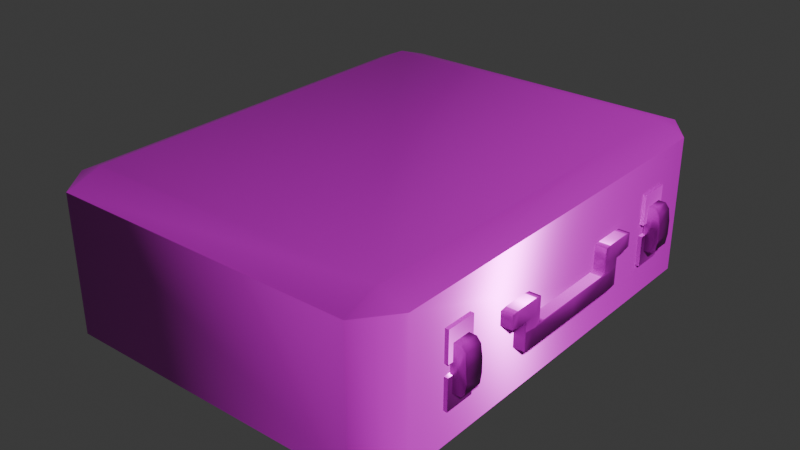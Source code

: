 # Source: first_aid_kit.blend  (saved by Blender 4.2.66; exported with 4.5.12 LTS)
import bpy
from mathutils import Matrix  # noqa: F401  (used for matrix-valued properties, if any)

bpy.ops.wm.read_factory_settings(use_empty=True)
scene = bpy.context.scene
scene.name = 'Scene'

# ---- collections
col_collection = bpy.data.collections.new('Collection'); scene.collection.children.link(col_collection)

# ---- images (referenced by path relative to the original .blend; pixels are not part of the script)
import os
ASSET_DIR = os.environ.get("B2B_ASSET_DIR", "")  # directory of the original .blend (textures are referenced by path, not embedded)
HERE = os.path.dirname(os.path.abspath(__file__))  # packed textures are extracted next to this script under _unpacked/

def load_image(name, relpath, width, height, colorspace="sRGB"):
    """Load a texture the original file referenced (path relative to the .blend, or extracted next to this script)."""
    p = next((c for c in (os.path.join(HERE, relpath), os.path.join(ASSET_DIR, relpath)) if relpath and os.path.exists(c)), "")
    if p:
        img = bpy.data.images.load(p, check_existing=True)
        img.name = name
    else:  # same state as the original file: an image datablock whose file is absent (Cycles renders it pink)
        img = bpy.data.images.new(name, width, height)
        img.source = "FILE"
        img.filepath = "//" + (relpath or name)
    img.colorspace_settings.name = colorspace
    return img
img_defaultmaterial_height_png = load_image('DefaultMaterial_Height.png', 'DefaultMaterial_Height.png', 1024, 1024, 'Non-Color')
img_defaultmaterial_base_color_png = load_image('DefaultMaterial_Base_color.png', 'DefaultMaterial_Base_color.png', 1024, 1024, 'sRGB')
img_defaultmaterial_metallic_png = load_image('DefaultMaterial_Metallic.png', 'DefaultMaterial_Metallic.png', 1024, 1024, 'Non-Color')
img_defaultmaterial_roughness_png = load_image('DefaultMaterial_Roughness.png', 'DefaultMaterial_Roughness.png', 1024, 1024, 'Non-Color')
img_defaultmaterial_normal_png = load_image('DefaultMaterial_Normal.png', 'DefaultMaterial_Normal.png', 1024, 1024, 'Non-Color')
img_defaultmaterial_mixed_ao_png = load_image('DefaultMaterial_Mixed_AO.png', 'DefaultMaterial_Mixed_AO.png', 1024, 1024, 'Non-Color')

# ---- materials (node trees are filled in below, after node groups)
mat_x = bpy.data.materials.new('Материал')

# ---- material node trees
mat_x.use_nodes = True; mat_x.node_tree.nodes.clear()
_N = mat_x.node_tree.nodes; _L = mat_x.node_tree.links
n0 = _N.new('ShaderNodeBsdfPrincipled'); n0.name = 'Принципиальный BSDF'; n0.location = (10, 300)
n1 = _N.new('ShaderNodeOutputMaterial'); n1.name = 'Вывод материала'; n1.location = (300, 300)
n2 = _N.new('ShaderNodeTexImage'); n2.name = 'Изображение-текстура'; n2.location = (84, -1160)
n2.label = 'Displacement'
n2.image = img_defaultmaterial_height_png
n3 = _N.new('ShaderNodeDisplacement'); n3.name = 'Смещения'; n3.location = (110, -400)
n3.inputs[2].default_value = 1.0
n4 = _N.new('ShaderNodeTexImage'); n4.name = 'Изображение-текстура.001'; n4.location = (84, -320)
n4.label = 'Base Color'
n4.image = img_defaultmaterial_base_color_png
n5 = _N.new('ShaderNodeTexImage'); n5.name = 'Изображение-текстура.002'; n5.location = (84, -600)
n5.label = 'Metallic'
n5.image = img_defaultmaterial_metallic_png
n6 = _N.new('ShaderNodeTexImage'); n6.name = 'Изображение-текстура.003'; n6.location = (84, -880)
n6.label = 'Roughness'
n6.image = img_defaultmaterial_roughness_png
n7 = _N.new('ShaderNodeTexImage'); n7.name = 'Изображение-текстура.004'; n7.location = (84, -1440)
n7.label = 'Normal'
n7.image = img_defaultmaterial_normal_png
n8 = _N.new('ShaderNodeNormalMap'); n8.name = 'Карта нормалей'; n8.location = (-240, -900)
n9 = _N.new('ShaderNodeTexImage'); n9.name = 'Изображение-текстура.005'; n9.location = (84, -40)
n9.label = 'Ambient Occlusion'
n9.image = img_defaultmaterial_mixed_ao_png
n10 = _N.new('ShaderNodeMapping'); n10.name = 'Отображение'; n10.location = (230, -40)
n11 = _N.new('NodeReroute'); n11.name = 'Перенаправление'; n11.location = (34, -831)
n11.width = 16
n11.socket_idname = 'NodeSocketVector'
n12 = _N.new('ShaderNodeTexCoord'); n12.name = 'Текстурные координаты'; n12.location = (30, -40)
n13 = _N.new('NodeFrame'); n13.name = 'Кадр'; n13.location = (-1270, 340)
n13.label = 'Mapping'
n13.width = 400
n14 = _N.new('NodeFrame'); n14.name = 'Кадр.001'; n14.location = (-624, 540)
n14.label = 'Textures'
n14.width = 354
n2.parent = n14
n4.parent = n14
n5.parent = n14
n6.parent = n14
n7.parent = n14
n9.parent = n14
n10.parent = n13
n11.parent = n14
n12.parent = n13
_L.new(n0.outputs[0], n1.inputs[0])
_L.new(n2.outputs[0], n3.inputs[0])
_L.new(n3.outputs[0], n1.inputs[2])
_L.new(n4.outputs[0], n0.inputs[0])
_L.new(n5.outputs[0], n0.inputs[1])
_L.new(n6.outputs[0], n0.inputs[2])
_L.new(n7.outputs[0], n8.inputs[1])
_L.new(n8.outputs[0], n0.inputs[5])
_L.new(n11.outputs[0], n9.inputs[0])
_L.new(n11.outputs[0], n4.inputs[0])
_L.new(n11.outputs[0], n5.inputs[0])
_L.new(n11.outputs[0], n6.inputs[0])
_L.new(n11.outputs[0], n2.inputs[0])
_L.new(n11.outputs[0], n7.inputs[0])
_L.new(n10.outputs[0], n11.inputs[0])
_L.new(n12.outputs[2], n10.inputs[0])
n1.is_active_output = True

# ---- world
world_world = bpy.data.worlds.new('World'); scene.world = world_world
world_world.use_nodes = True; world_world.node_tree.nodes.clear()
_N = world_world.node_tree.nodes; _L = world_world.node_tree.links
n0 = _N.new('ShaderNodeOutputWorld'); n0.name = 'World Output'; n0.location = (300, 300)
n1 = _N.new('ShaderNodeBackground'); n1.name = 'Background'; n1.location = (10, 300)
n1.inputs[0].default_value = (0.05088, 0.05088, 0.05088, 1.0)
_L.new(n1.outputs[0], n0.inputs[0])
n0.is_active_output = True
world_world.color = (0.05088, 0.05088, 0.05088)
world_world.sun_shadow_jitter_overblur = 0.0

# ---- meshes
me_first_aid_kit = bpy.data.meshes.new('first aid kit')
me_first_aid_kit.from_pydata([(-0.5801, 0.7905, 0.00983), (-0.6968, 0.7905, 0.06171), (-0.5801, 0.9405, 0.06171), (-0.6968, 0.7905, 0.6497), (-0.5801, 0.7905, 0.7015), (-0.5801, 0.9405, 0.6497), (0.7426, 0.7905, 0.00983), (0.7426, 0.9405, 0.06171), (0.8594, 0.7905, 0.06171), (0.7426, 0.7905, 0.7015), (0.8594, 0.7905, 0.6497), (0.7426, 0.9405, 0.6497), (-0.5801, -0.9095, 0.00983), (-0.5801, -1.06, 0.06171), (-0.6968, -0.9095, 0.06171), (-0.5801, -0.9095, 0.7015), (-0.6968, -0.9095, 0.6497), (-0.5801, -1.06, 0.6497), (0.7426, -0.9095, 0.00983), (0.8593, -0.9095, 0.06171), (0.7426, -1.06, 0.06171), (0.7426, -0.9095, 0.7015), (0.7426, -1.06, 0.6497), (0.8593, -0.9095, 0.6497), (0.8651, 0.5944, 0.265), (0.8651, 0.5944, 0.4557), (0.8651, 0.5145, 0.265), (0.8651, 0.5145, 0.4557), (0.906, 0.5944, 0.4557), (0.9308, 0.5944, 0.3836), (0.9236, 0.5944, 0.4346), (0.9308, 0.5145, 0.3836), (0.906, 0.5145, 0.4557), (0.9236, 0.5145, 0.4346), (0.9308, 0.5944, 0.3264), (0.9097, 0.5944, 0.265), (0.9246, 0.5944, 0.283), (0.9097, 0.5145, 0.265), (0.9308, 0.5145, 0.3264), (0.9246, 0.5145, 0.283), (0.8651, -0.7135, 0.265), (0.8651, -0.7135, 0.4557), (0.8651, -0.6335, 0.265), (0.8651, -0.6335, 0.4557), (0.906, -0.7135, 0.4557), (0.9308, -0.7135, 0.3836), (0.9236, -0.7135, 0.4346), (0.9308, -0.6335, 0.3836), (0.906, -0.6335, 0.4557), (0.9236, -0.6335, 0.4346), (0.9308, -0.7135, 0.3264), (0.9097, -0.7135, 0.265), (0.9246, -0.7135, 0.283), (0.9097, -0.6335, 0.265), (0.9308, -0.6335, 0.3264), (0.9246, -0.6335, 0.283), (0.8755, 0.4893, 0.5137), (0.8755, 0.4893, 0.3849), (0.8431, 0.4893, 0.5137), (0.8431, 0.4893, 0.3849), (0.8755, 0.6181, 0.5137), (0.8755, 0.6181, 0.3849), (0.8431, 0.6181, 0.5137), (0.8431, 0.6181, 0.3849), (0.8755, -0.6083, 0.5137), (0.8755, -0.6083, 0.3849), (0.8431, -0.6083, 0.5137), (0.8431, -0.6083, 0.3849), (0.8755, -0.7371, 0.5137), (0.8755, -0.7371, 0.3849), (0.8431, -0.7371, 0.5137), (0.8431, -0.7371, 0.3849), (0.8755, 0.4893, 0.3355), (0.8755, 0.4893, 0.2067), (0.8431, 0.4893, 0.3355), (0.8431, 0.4893, 0.2067), (0.8755, 0.6181, 0.3355), (0.8755, 0.6181, 0.2067), (0.8431, 0.6181, 0.3355), (0.8431, 0.6181, 0.2067), (0.8755, -0.6083, 0.3355), (0.8755, -0.6083, 0.2067), (0.8431, -0.6083, 0.3355), (0.8431, -0.6083, 0.2067), (0.8755, -0.7371, 0.3355), (0.8755, -0.7371, 0.2067), (0.8431, -0.7371, 0.3355), (0.8431, -0.7371, 0.2067), (0.8512, 0.2357, 0.328), (0.848, 0.2062, 0.328), (0.848, 0.2062, 0.2502), (0.8512, 0.2062, 0.2461), (0.8512, 0.2357, 0.2502), (0.9106, 0.2062, 0.328), (0.9075, 0.2357, 0.328), (0.9075, 0.2062, 0.2461), (0.9106, 0.2062, 0.2502), (0.9075, 0.2357, 0.2502), (0.9106, -0.05951, 0.3239), (0.9075, -0.05951, 0.328), (0.9075, -0.05951, 0.2461), (0.9106, -0.05951, 0.2502), (0.8512, -0.05951, 0.328), (0.848, -0.05951, 0.3239), (0.848, -0.05951, 0.2502), (0.8512, -0.05951, 0.2461), (0.9075, 0.1243, 0.328), (0.9075, 0.1539, 0.3321), (0.9106, 0.1834, 0.3239), (0.848, 0.1539, 0.2502), (0.8512, 0.1539, 0.2461), (0.9106, 0.1539, 0.2502), (0.9075, 0.1539, 0.2461), (0.848, 0.1834, 0.3239), (0.8512, 0.1539, 0.3321), (0.8512, 0.1243, 0.328), (0.9075, 0.2357, 0.4385), (0.9106, 0.2357, 0.4344), (0.848, 0.2357, 0.4344), (0.8512, 0.2357, 0.4385), (0.9106, 0.1834, 0.4344), (0.9075, 0.1539, 0.4344), (0.9075, 0.1834, 0.4385), (0.848, 0.1834, 0.4344), (0.8512, 0.1834, 0.4385), (0.8512, 0.1539, 0.4344), (0.8512, 0.1539, 0.3725), (0.848, 0.1834, 0.3725), (0.9075, 0.1539, 0.3725), (0.9106, 0.1834, 0.3725), (0.9106, 0.2062, 0.3766), (0.9075, 0.2652, 0.3725), (0.9075, 0.2357, 0.3684), (0.8512, 0.2357, 0.3684), (0.8512, 0.2652, 0.3725), (0.848, 0.2062, 0.3766), (0.9075, 0.2894, 0.4385), (0.9075, 0.3189, 0.4344), (0.9106, 0.2894, 0.4344), (0.8512, 0.2894, 0.4385), (0.848, 0.2894, 0.4344), (0.8512, 0.3189, 0.4344), (0.848, 0.2894, 0.3766), (0.8512, 0.2894, 0.3725), (0.8512, 0.3189, 0.3766), (0.9106, 0.2894, 0.3766), (0.9075, 0.3189, 0.3766), (0.9075, 0.2894, 0.3725), (0.848, -0.3252, 0.328), (0.8512, -0.3547, 0.328), (0.848, -0.3252, 0.2502), (0.8512, -0.3547, 0.2502), (0.8512, -0.3252, 0.2461), (0.9075, -0.3547, 0.328), (0.9106, -0.3252, 0.328), (0.9075, -0.3252, 0.2461), (0.9075, -0.3547, 0.2502), (0.9106, -0.3252, 0.2502), (0.9075, -0.2434, 0.328), (0.9106, -0.3024, 0.3239), (0.9075, -0.2729, 0.3321), (0.8512, -0.2729, 0.2461), (0.848, -0.2729, 0.2502), (0.9075, -0.2729, 0.2461), (0.9106, -0.2729, 0.2502), (0.8512, -0.2434, 0.328), (0.8512, -0.2729, 0.3321), (0.848, -0.3024, 0.3239), (0.9106, -0.3547, 0.4344), (0.9075, -0.3547, 0.4385), (0.8512, -0.3547, 0.4385), (0.848, -0.3547, 0.4344), (0.9106, -0.3024, 0.4344), (0.9075, -0.3024, 0.4385), (0.9075, -0.2729, 0.4344), (0.848, -0.3024, 0.4344), (0.8512, -0.2729, 0.4344), (0.8512, -0.3024, 0.4385), (0.848, -0.3024, 0.3725), (0.8512, -0.2729, 0.3725), (0.9106, -0.3024, 0.3725), (0.9075, -0.2729, 0.3725), (0.9075, -0.3547, 0.3684), (0.9075, -0.3843, 0.3725), (0.9106, -0.3252, 0.3766), (0.848, -0.3252, 0.3766), (0.8512, -0.3843, 0.3725), (0.8512, -0.3547, 0.3684), (0.9075, -0.4084, 0.4385), (0.9106, -0.4084, 0.4344), (0.9075, -0.438, 0.4344), (0.8512, -0.4084, 0.4385), (0.8512, -0.438, 0.4344), (0.848, -0.4084, 0.4344), (0.848, -0.4084, 0.3766), (0.8512, -0.438, 0.3766), (0.8512, -0.4084, 0.3725), (0.9106, -0.4084, 0.3766), (0.9075, -0.4084, 0.3725), (0.9075, -0.438, 0.3766)], [], [(14, 16, 3, 1), (20, 22, 17, 13), (21, 9, 4, 15), (2, 5, 11, 7), (8, 10, 23, 19), (0, 1, 2), (3, 4, 5), (6, 7, 8), (9, 10, 11), (12, 13, 14), (15, 16, 17), (18, 19, 20), (21, 22, 23), (6, 0, 2, 7), (1, 3, 5, 2), (4, 9, 11, 5), (10, 8, 7, 11), (18, 6, 8, 19), (9, 21, 23, 10), (22, 20, 19, 23), (12, 18, 20, 13), (21, 15, 17, 22), (16, 14, 13, 17), (0, 12, 14, 1), (15, 4, 3, 16), (6, 18, 12, 0), (37, 39, 38, 31, 33, 32, 27, 26), (26, 27, 25, 24), (34, 29, 31, 38), (35, 37, 26, 24), (28, 32, 33, 30), (30, 33, 31, 29), (32, 28, 25, 27), (37, 35, 36, 39), (39, 36, 34, 38), (24, 25, 28, 30, 29, 34, 36, 35), (53, 42, 43, 48, 49, 47, 54, 55), (42, 40, 41, 43), (50, 54, 47, 45), (51, 40, 42, 53), (44, 46, 49, 48), (46, 45, 47, 49), (48, 43, 41, 44), (53, 55, 52, 51), (55, 54, 50, 52), (40, 51, 52, 50, 45, 46, 44, 41), (56, 58, 59, 57), (58, 62, 63, 59), (62, 60, 61, 63), (60, 56, 57, 61), (58, 56, 60, 62), (63, 61, 57, 59), (64, 65, 67, 66), (66, 67, 71, 70), (70, 71, 69, 68), (68, 69, 65, 64), (66, 70, 68, 64), (71, 67, 65, 69), (72, 74, 75, 73), (74, 78, 79, 75), (78, 76, 77, 79), (76, 72, 73, 77), (74, 72, 76, 78), (79, 77, 73, 75), (80, 81, 83, 82), (82, 83, 87, 86), (86, 87, 85, 84), (84, 85, 81, 80), (82, 86, 84, 80), (87, 83, 81, 85), (113, 109, 90, 89), (113, 89, 135, 127), (93, 96, 111, 108), (159, 98, 101, 164), (100, 112, 110, 105), (93, 108, 129, 130), (134, 131, 147, 143), (100, 105, 161, 163), (103, 167, 162, 104), (130, 129, 120, 117), (130, 117, 138, 145), (118, 135, 142, 140), (128, 126, 125, 121), (88, 92, 97, 94), (112, 95, 91, 110), (158, 165, 102, 99), (116, 119, 139, 136), (149, 187, 182, 153), (144, 146, 137, 141), (127, 135, 118, 123), (116, 122, 124, 119), (167, 148, 150, 162), (167, 178, 185, 148), (154, 159, 164, 157), (106, 99, 102, 115), (108, 111, 101, 98), (154, 184, 180, 159), (186, 196, 198, 183), (103, 104, 109, 113), (107, 114, 126, 128), (184, 168, 172, 180), (184, 197, 189, 168), (171, 193, 194, 185), (181, 174, 176, 179), (149, 153, 156, 151), (163, 161, 152, 155), (160, 181, 179, 166), (169, 188, 191, 170), (195, 192, 190, 199), (178, 175, 171, 185), (169, 170, 177, 173), (90, 91, 92), (95, 96, 97), (106, 107, 108), (113, 114, 115), (120, 121, 122), (123, 124, 125), (130, 131, 132), (133, 134, 135), (136, 137, 138), (139, 140, 141), (142, 143, 144), (145, 146, 147), (150, 151, 152), (155, 156, 157), (158, 159, 160), (165, 166, 167), (172, 173, 174), (175, 176, 177), (182, 183, 184), (185, 186, 187), (188, 189, 190), (191, 192, 193), (194, 195, 196), (197, 198, 199), (89, 90, 92, 88), (91, 95, 97, 92), (96, 93, 94, 97), (110, 91, 90, 109), (112, 100, 101, 111), (115, 102, 103, 113), (99, 106, 108, 98), (105, 110, 109, 104), (95, 112, 111, 96), (106, 115, 114, 107), (122, 116, 117, 120), (119, 124, 123, 118), (121, 125, 124, 122), (127, 123, 125, 126), (129, 108, 107, 128), (132, 94, 93, 130), (113, 127, 126, 114), (120, 129, 128, 121), (88, 133, 135, 89), (131, 134, 133, 132), (136, 139, 141, 137), (144, 141, 140, 142), (137, 146, 145, 138), (146, 144, 143, 147), (134, 143, 142, 135), (139, 119, 118, 140), (130, 145, 147, 131), (116, 136, 138, 117), (149, 151, 150, 148), (151, 156, 155, 152), (156, 153, 154, 157), (162, 150, 152, 161), (164, 101, 100, 163), (167, 103, 102, 165), (98, 159, 158, 99), (104, 162, 161, 105), (157, 164, 163, 155), (160, 166, 165, 158), (172, 168, 169, 173), (171, 175, 177, 170), (173, 177, 176, 174), (179, 176, 175, 178), (181, 160, 159, 180), (184, 154, 153, 182), (166, 179, 178, 167), (174, 181, 180, 172), (148, 185, 187, 149), (182, 187, 186, 183), (190, 192, 191, 188), (194, 193, 192, 195), (189, 197, 199, 190), (198, 196, 195, 199), (185, 194, 196, 186), (193, 171, 170, 191), (183, 198, 197, 184), (168, 189, 188, 169), (88, 94, 132, 133)])
me_first_aid_kit.polygons.foreach_set('use_smooth', [True] * 192)
_k = set([(1, 2), (1, 14), (2, 7), (3, 5), (3, 16), (5, 11), (7, 8), (8, 19), (10, 11), (10, 23), (13, 14), (13, 20), (16, 17), (17, 22), (19, 20), (22, 23), (24, 25), (24, 26), (25, 27), (26, 27), (40, 41), (40, 42), (41, 43), (42, 43), (56, 57), (56, 58), (56, 60), (57, 59), (57, 61), (58, 59), (58, 62), (59, 63), (60, 61), (60, 62), (61, 63), (62, 63), (64, 65), (64, 66), (64, 68), (65, 67), (65, 69), (66, 67), (66, 70), (67, 71), (68, 69), (68, 70), (69, 71), (70, 71), (72, 73), (72, 74), (72, 76), (73, 75), (73, 77), (74, 75), (74, 78), (75, 79), (76, 77), (76, 78), (77, 79), (78, 79), (80, 81), (80, 82), (80, 84), (81, 83), (81, 85), (82, 83), (82, 86), (83, 87), (84, 85), (84, 86), (85, 87), (86, 87), (88, 92), (88, 133), (91, 92), (91, 110), (94, 97), (94, 132), (95, 97), (95, 112), (99, 106), (99, 158), (100, 112), (100, 163), (102, 115), (102, 165), (105, 110), (105, 161), (106, 107), (107, 128), (114, 115), (114, 126), (116, 122), (116, 136), (119, 124), (119, 139), (121, 122), (121, 128), (124, 125), (125, 126), (131, 132), (131, 147), (133, 134), (134, 143), (136, 137), (137, 146), (139, 141), (141, 144), (143, 144), (144, 146), (146, 147), (149, 151), (149, 187), (151, 152), (152, 161), (153, 156), (153, 182), (155, 156), (155, 163), (158, 160), (160, 181), (165, 166), (166, 179), (169, 173), (169, 188), (170, 177), (170, 191), (173, 174), (174, 181), (176, 177), (176, 179), (182, 183), (183, 198), (186, 187), (186, 196), (188, 190), (190, 199), (191, 192), (192, 195), (195, 196), (198, 199)])
me_first_aid_kit.attributes.new('sharp_edge', 'BOOLEAN', 'EDGE').data.foreach_set('value', [ (min(e.vertices), max(e.vertices)) in _k for e in me_first_aid_kit.edges])
_uv = me_first_aid_kit.uv_layers.new(name='UVКарта')
_uv.uv.foreach_set('vector', [0.5442, 0.001563, 0.3838, 0.1663, 0.3109, 0.1768, 0.1659, 0.0001528, 0.5693, 0.4076, 0.405, 0.2468, 0.3929, 0.1743, 0.5693, 0.02876, 0.3943, 0.2461, 0.3249, 0.2557, 0.3136, 0.1867, 0.383, 0.1771, 0.1386, 0.02522, 0.3029, 0.186, 0.315, 0.2585, 0.1386, 0.404, 0.1637, 0.4312, 0.3241, 0.2665, 0.397, 0.2559, 0.5421, 0.4326, 0.3069, 0.9674, 0.3022, 0.9906, 0.2843, 0.9717, 0.3109, 0.1768, 0.3136, 0.1867, 0.3029, 0.186, 0.3076, 0.7955, 0.2843, 0.791, 0.3035, 0.773, 0.3249, 0.2557, 0.3241, 0.2665, 0.315, 0.2585, 0.4786, 0.9735, 0.502, 0.978, 0.4828, 0.9961, 0.383, 0.1771, 0.3838, 0.1663, 0.3929, 0.1743, 0.4794, 0.8017, 0.4841, 0.7785, 0.502, 0.7974, 0.3943, 0.2461, 0.405, 0.2468, 0.397, 0.2559, 0.3076, 0.7955, 0.3069, 0.9674, 0.2843, 0.9717, 0.2843, 0.791, 0.1659, 0.0001528, 0.3109, 0.1768, 0.3029, 0.186, 0.1386, 0.02522, 0.3136, 0.1867, 0.3249, 0.2557, 0.315, 0.2585, 0.3029, 0.186, 0.3241, 0.2665, 0.1637, 0.4312, 0.1386, 0.404, 0.315, 0.2585, 0.4794, 0.8017, 0.3076, 0.7955, 0.3035, 0.773, 0.4841, 0.7785, 0.3249, 0.2557, 0.3943, 0.2461, 0.397, 0.2559, 0.3241, 0.2665, 0.405, 0.2468, 0.5693, 0.4076, 0.5421, 0.4326, 0.397, 0.2559, 0.4786, 0.9735, 0.4794, 0.8017, 0.502, 0.7974, 0.502, 0.978, 0.3943, 0.2461, 0.383, 0.1771, 0.3929, 0.1743, 0.405, 0.2468, 0.3838, 0.1663, 0.5442, 0.001563, 0.5693, 0.02876, 0.3929, 0.1743, 0.3069, 0.9674, 0.4786, 0.9735, 0.4828, 0.9961, 0.3022, 0.9906, 0.383, 0.1771, 0.3136, 0.1867, 0.3109, 0.1768, 0.3838, 0.1663, 0.3076, 0.7955, 0.4794, 0.8017, 0.4786, 0.9735, 0.3069, 0.9674, 0.851, 0.08876, 0.8426, 0.09539, 0.8358, 0.09501, 0.8282, 0.09244, 0.8197, 0.09115, 0.8096, 0.07985, 0.7368, 0.005311, 0.9434, 0.004471, 0.2617, 0.9492, 0.1634, 0.9492, 0.1634, 0.8509, 0.2617, 0.8509, 0.8323, 0.1181, 0.824, 0.1187, 0.8282, 0.09244, 0.8358, 0.09501, 0.8453, 0.1275, 0.851, 0.08876, 0.9434, 0.004471, 0.9434, 0.2441, 0.8034, 0.127, 0.8096, 0.07985, 0.8197, 0.09115, 0.8149, 0.1181, 0.8149, 0.1181, 0.8197, 0.09115, 0.8282, 0.09244, 0.824, 0.1187, 0.8096, 0.07985, 0.8034, 0.127, 0.7341, 0.1864, 0.7368, 0.005311, 0.851, 0.08876, 0.8453, 0.1275, 0.8384, 0.1192, 0.8426, 0.09539, 0.8426, 0.09539, 0.8384, 0.1192, 0.8323, 0.1181, 0.8358, 0.09501, 0.9434, 0.2441, 0.7341, 0.1864, 0.8034, 0.127, 0.8149, 0.1181, 0.824, 0.1187, 0.8323, 0.1181, 0.8384, 0.1192, 0.8453, 0.1275, 0.8647, 0.8767, 0.957, 0.9609, 0.7504, 0.9601, 0.8233, 0.8856, 0.8333, 0.8743, 0.8418, 0.873, 0.8495, 0.8704, 0.8563, 0.87, 0.6719, 0.2981, 0.6719, 0.3965, 0.5735, 0.3965, 0.5735, 0.2981, 0.8459, 0.8473, 0.8495, 0.8704, 0.8418, 0.873, 0.8376, 0.8467, 0.859, 0.8379, 0.957, 0.7213, 0.957, 0.9609, 0.8647, 0.8767, 0.8171, 0.8384, 0.8286, 0.8473, 0.8333, 0.8743, 0.8233, 0.8856, 0.8286, 0.8473, 0.8376, 0.8467, 0.8418, 0.873, 0.8333, 0.8743, 0.8233, 0.8856, 0.7504, 0.9601, 0.7478, 0.779, 0.8171, 0.8384, 0.8647, 0.8767, 0.8563, 0.87, 0.8521, 0.8462, 0.859, 0.8379, 0.8563, 0.87, 0.8495, 0.8704, 0.8459, 0.8473, 0.8521, 0.8462, 0.957, 0.7213, 0.859, 0.8379, 0.8521, 0.8462, 0.8459, 0.8473, 0.8376, 0.8467, 0.8286, 0.8473, 0.8171, 0.8384, 0.7478, 0.779, 0.2112, 0.7906, 0.2425, 0.7569, 0.2812, 0.8174, 0.2371, 0.8457, 0.001648, 0.8499, 0.1602, 0.8499, 0.1602, 0.9163, 0.001648, 0.9163, 0.08737, 0.7169, 0.106, 0.7749, 0.06542, 0.8457, 0.001842, 0.7878, 0.106, 0.7749, 0.2112, 0.7906, 0.2371, 0.8457, 0.06542, 0.8457, 0.2425, 0.7569, 0.2112, 0.7906, 0.106, 0.7749, 0.08737, 0.7169, 0.1602, 0.9163, 0.1602, 0.9648, 0.001648, 0.9648, 0.001648, 0.9163, 0.4518, 0.7193, 0.4259, 0.7744, 0.3817, 0.7461, 0.4205, 0.6856, 0.6641, 0.8304, 0.6641, 0.8968, 0.5056, 0.8968, 0.5056, 0.8304, 0.5756, 0.6456, 0.6611, 0.7165, 0.5976, 0.7744, 0.557, 0.7036, 0.557, 0.7036, 0.5976, 0.7744, 0.4259, 0.7744, 0.4518, 0.7193, 0.4205, 0.6856, 0.5756, 0.6456, 0.557, 0.7036, 0.4518, 0.7193, 0.5056, 0.8968, 0.6641, 0.8968, 0.6641, 0.9453, 0.5056, 0.9453, 0.7652, 0.3102, 0.7315, 0.2789, 0.792, 0.2401, 0.8203, 0.2843, 0.8415, 0.5706, 1.0, 0.5706, 1.0, 0.637, 0.8415, 0.637, 0.6915, 0.434, 0.7495, 0.4154, 0.8203, 0.456, 0.7624, 0.5195, 0.7495, 0.4154, 0.7652, 0.3102, 0.8203, 0.2843, 0.8203, 0.456, 0.7315, 0.2789, 0.7652, 0.3102, 0.7495, 0.4154, 0.6915, 0.434, 1.0, 0.637, 1.0, 0.6855, 0.8415, 0.6855, 0.8415, 0.637, 0.73, 0.7034, 0.7852, 0.7293, 0.7568, 0.7734, 0.6964, 0.7347, 0.9531, 0.5664, 0.8867, 0.5664, 0.8867, 0.4079, 0.9531, 0.4079, 0.6563, 0.5796, 0.7273, 0.494, 0.7852, 0.5576, 0.7144, 0.5982, 0.7144, 0.5982, 0.7852, 0.5576, 0.7852, 0.7293, 0.73, 0.7034, 0.6964, 0.7347, 0.6563, 0.5796, 0.7144, 0.5982, 0.73, 0.7034, 0.8867, 0.4079, 0.8867, 0.5664, 0.8382, 0.5664, 0.8382, 0.4079, 0.8417, 0.2577, 0.8508, 0.3923, 0.8378, 0.3911, 0.8352, 0.2497, 0.8254, 0.7012, 0.8194, 0.6936, 0.8185, 0.6034, 0.8244, 0.6111, 0.7221, 0.1452, 0.7185, 0.2827, 0.706, 0.2836, 0.7158, 0.1529, 0.5879, 0.1526, 0.6519, 0.1474, 0.6521, 0.2853, 0.5986, 0.2843, 0.1367, 0.3242, 0.1367, 0.3788, 0.0007689, 0.3788, 0.000769, 0.3242, 0.3682, 0.709, 0.3651, 0.7194, 0.3308, 0.6277, 0.3328, 0.619, 0.0007689, 0.6316, 0.1367, 0.6316, 0.1367, 0.6378, 0.0007689, 0.6378, 0.1367, 0.3242, 0.000769, 0.3242, 0.000769, 0.2697, 0.1367, 0.2697, 0.9046, 0.2573, 0.9675, 0.2576, 0.9598, 0.3914, 0.9051, 0.3935, 0.3328, 0.619, 0.3308, 0.6277, 0.288, 0.5474, 0.2951, 0.5435, 0.3328, 0.619, 0.2951, 0.5435, 0.3025, 0.5387, 0.3504, 0.6059, 0.8123, 0.4963, 0.8185, 0.6034, 0.7977, 0.6001, 0.7976, 0.4962, 0.3209, 0.6317, 0.1377, 0.6102, 0.2207, 0.4585, 0.2801, 0.5486, 0.0007689, 0.5464, 0.0007689, 0.4029, 0.1367, 0.4029, 0.1367, 0.5464, 0.1367, 0.3788, 0.1367, 0.3922, 0.0007689, 0.3922, 0.0007689, 0.3788, 0.6015, 0.1397, 0.6072, 0.001042, 0.652, 0.001448, 0.652, 0.1372, 0.2916, 0.5377, 0.2409, 0.4483, 0.2527, 0.4427, 0.2989, 0.5334, 0.000769, 0.1021, 0.000769, 0.0276, 0.1367, 0.0276, 0.1367, 0.1021, 0.3789, 0.4507, 0.3603, 0.6012, 0.3067, 0.5322, 0.2608, 0.4361, 0.8244, 0.6111, 0.8185, 0.6034, 0.8123, 0.4963, 0.8252, 0.4964, 0.2916, 0.5377, 0.2845, 0.542, 0.2304, 0.4549, 0.2409, 0.4483, 0.9675, 0.2576, 0.9738, 0.2497, 0.9725, 0.3903, 0.9598, 0.3914, 0.7109, 0.8175, 0.6205, 0.8166, 0.6128, 0.8107, 0.7034, 0.8115, 0.5815, 0.1449, 0.5879, 0.1526, 0.5986, 0.2843, 0.5859, 0.2832, 0.7024, 0.14, 0.652, 0.1372, 0.652, 0.001448, 0.6969, 0.001035, 0.7158, 0.1529, 0.706, 0.2836, 0.6521, 0.2853, 0.6519, 0.1474, 0.6496, 0.6603, 0.5606, 0.6245, 0.5694, 0.6225, 0.66, 0.6573, 0.000769, 0.01692, 0.000769, 0.01073, 0.1367, 0.01073, 0.1367, 0.01692, 0.9046, 0.2573, 0.9051, 0.3935, 0.8508, 0.3923, 0.8417, 0.2577, 0.3479, 0.708, 0.1395, 0.7275, 0.1377, 0.6102, 0.3209, 0.6317, 0.5606, 0.6245, 0.4858, 0.5872, 0.4898, 0.5799, 0.5694, 0.6225, 0.5606, 0.6245, 0.5475, 0.6418, 0.4812, 0.5944, 0.4858, 0.5872, 0.5054, 0.8044, 0.5054, 0.7897, 0.6094, 0.7898, 0.6128, 0.8107, 0.5734, 0.6129, 0.4906, 0.5718, 0.3997, 0.5123, 0.5524, 0.4294, 0.000769, 0.1021, 0.1367, 0.1021, 0.1367, 0.2456, 0.000769, 0.2456, 0.1367, 0.2697, 0.000769, 0.2697, 0.000769, 0.2563, 0.1367, 0.2563, 0.6488, 0.6401, 0.5734, 0.6129, 0.5524, 0.4294, 0.6699, 0.4319, 0.4798, 0.5838, 0.4755, 0.5913, 0.3835, 0.5446, 0.3892, 0.533, 0.3924, 0.6709, 0.3771, 0.5528, 0.4747, 0.5991, 0.5429, 0.6514, 0.6205, 0.8166, 0.5055, 0.8174, 0.5054, 0.8044, 0.6128, 0.8107, 0.4798, 0.5838, 0.3892, 0.533, 0.3963, 0.5223, 0.484, 0.5768, 0.8378, 0.3911, 0.8358, 0.4016, 0.8274, 0.3932, 0.7208, 0.2926, 0.7185, 0.2827, 0.7286, 0.2845, 0.7024, 0.14, 0.7129, 0.1367, 0.7158, 0.1529, 0.8417, 0.2577, 0.8483, 0.2401, 0.8569, 0.2467, 0.288, 0.5474, 0.2801, 0.5486, 0.2845, 0.542, 0.2235, 0.4472, 0.2304, 0.4549, 0.2207, 0.4585, 0.3328, 0.619, 0.3534, 0.6184, 0.3499, 0.6301, 0.808, 0.6196, 0.8009, 0.6115, 0.8185, 0.6034, 0.2989, 0.5334, 0.3067, 0.5322, 0.3025, 0.5387, 0.2527, 0.4427, 0.2493, 0.4324, 0.2608, 0.4361, 0.7977, 0.6001, 0.7946, 0.6098, 0.7875, 0.6014, 0.3504, 0.6059, 0.3603, 0.6012, 0.3585, 0.6133, 0.9725, 0.3903, 0.9829, 0.392, 0.975, 0.4004, 0.584, 0.2936, 0.5757, 0.2855, 0.5859, 0.2832, 0.6015, 0.1397, 0.5879, 0.1526, 0.5909, 0.1364, 0.9522, 0.2467, 0.9608, 0.2401, 0.9675, 0.2576, 0.4898, 0.5799, 0.484, 0.5768, 0.4906, 0.5718, 0.3878, 0.5152, 0.3997, 0.5123, 0.3963, 0.5223, 0.5714, 0.6415, 0.5598, 0.6448, 0.5606, 0.6245, 0.6128, 0.8107, 0.6209, 0.793, 0.6291, 0.8001, 0.4755, 0.5913, 0.4812, 0.5944, 0.4747, 0.5991, 0.3835, 0.5446, 0.3771, 0.5528, 0.3735, 0.5416, 0.6094, 0.7898, 0.6106, 0.7795, 0.6192, 0.7867, 0.5475, 0.6418, 0.5548, 0.6498, 0.5429, 0.6514, 0.8352, 0.2497, 0.8378, 0.3911, 0.8274, 0.3932, 0.8237, 0.2499, 0.0007689, 0.3922, 0.1367, 0.3922, 0.1367, 0.4029, 0.0007689, 0.4029, 0.7185, 0.2827, 0.7221, 0.1452, 0.7324, 0.1455, 0.7286, 0.2845, 0.8498, 0.4031, 0.8358, 0.4016, 0.8378, 0.3911, 0.8508, 0.3923, 0.7069, 0.2945, 0.6522, 0.2959, 0.6521, 0.2853, 0.706, 0.2836, 0.8569, 0.2467, 0.9046, 0.2465, 0.9046, 0.2573, 0.8417, 0.2577, 0.652, 0.1372, 0.7024, 0.14, 0.7158, 0.1529, 0.6519, 0.1474, 0.9051, 0.4043, 0.8498, 0.4031, 0.8508, 0.3923, 0.9051, 0.3935, 0.7208, 0.2926, 0.7069, 0.2945, 0.706, 0.2836, 0.7185, 0.2827, 0.7024, 0.14, 0.6969, 0.001035, 0.7076, 0.0006176, 0.7129, 0.1367, 0.2845, 0.542, 0.2916, 0.5377, 0.2951, 0.5435, 0.288, 0.5474, 0.2409, 0.4483, 0.2304, 0.4549, 0.2235, 0.4472, 0.2354, 0.4387, 0.2801, 0.5486, 0.2207, 0.4585, 0.2304, 0.4549, 0.2845, 0.542, 0.8244, 0.6111, 0.8252, 0.4964, 0.8359, 0.4964, 0.8352, 0.6111, 0.3308, 0.6277, 0.3651, 0.7194, 0.3479, 0.708, 0.3209, 0.6317, 0.3499, 0.6301, 0.3789, 0.7048, 0.3682, 0.709, 0.3328, 0.619, 0.8254, 0.7012, 0.8244, 0.6111, 0.8352, 0.6111, 0.8359, 0.6859, 0.288, 0.5474, 0.3308, 0.6277, 0.3209, 0.6317, 0.2801, 0.5486, 0.8088, 0.6938, 0.808, 0.6196, 0.8185, 0.6034, 0.8194, 0.6936, 0.1367, 0.6316, 0.0007689, 0.6316, 0.0007689, 0.6209, 0.1367, 0.6209, 0.2989, 0.5334, 0.2527, 0.4427, 0.2608, 0.4361, 0.3067, 0.5322, 0.7875, 0.6014, 0.7862, 0.4963, 0.7976, 0.4962, 0.7977, 0.6001, 0.3067, 0.5322, 0.3603, 0.6012, 0.3504, 0.6059, 0.3025, 0.5387, 0.1367, 0.6484, 0.0007689, 0.6484, 0.0007689, 0.6378, 0.1367, 0.6378, 0.8009, 0.6115, 0.7946, 0.6098, 0.7977, 0.6001, 0.8185, 0.6034, 0.2527, 0.4427, 0.2409, 0.4483, 0.2354, 0.4387, 0.2493, 0.4324, 0.3328, 0.619, 0.3504, 0.6059, 0.3585, 0.6133, 0.3534, 0.6184, 0.2916, 0.5377, 0.2989, 0.5334, 0.3025, 0.5387, 0.2951, 0.5435, 0.9844, 0.2498, 0.9829, 0.392, 0.9725, 0.3903, 0.9738, 0.2497, 0.000769, 0.2456, 0.1367, 0.2456, 0.1367, 0.2563, 0.000769, 0.2563, 0.5757, 0.2855, 0.5702, 0.1453, 0.5815, 0.1449, 0.5859, 0.2832, 0.9598, 0.3914, 0.9725, 0.3903, 0.975, 0.4004, 0.9609, 0.4024, 0.5986, 0.2843, 0.6521, 0.2853, 0.6522, 0.2959, 0.5978, 0.2949, 0.9675, 0.2576, 0.9046, 0.2573, 0.9046, 0.2465, 0.9522, 0.2467, 0.6519, 0.1474, 0.5879, 0.1526, 0.6015, 0.1397, 0.652, 0.1372, 0.9051, 0.3935, 0.9598, 0.3914, 0.9609, 0.4024, 0.9051, 0.4043, 0.5859, 0.2832, 0.5986, 0.2843, 0.5978, 0.2949, 0.584, 0.2936, 0.5909, 0.1364, 0.5975, 0.0006176, 0.6072, 0.001042, 0.6015, 0.1397, 0.4898, 0.5799, 0.4858, 0.5872, 0.4798, 0.5838, 0.484, 0.5768, 0.3794, 0.5276, 0.3878, 0.5152, 0.3963, 0.5223, 0.3892, 0.533, 0.484, 0.5768, 0.3963, 0.5223, 0.3997, 0.5123, 0.4906, 0.5718, 0.6205, 0.8274, 0.5056, 0.8281, 0.5055, 0.8174, 0.6205, 0.8166, 0.5734, 0.6129, 0.6488, 0.6401, 0.66, 0.6573, 0.5694, 0.6225, 0.5606, 0.6245, 0.6496, 0.6603, 0.6454, 0.6709, 0.5714, 0.6415, 0.6956, 0.8281, 0.6205, 0.8274, 0.6205, 0.8166, 0.7109, 0.8175, 0.4906, 0.5718, 0.5734, 0.6129, 0.5694, 0.6225, 0.4898, 0.5799, 0.7034, 0.8115, 0.6128, 0.8107, 0.6291, 0.8001, 0.7035, 0.8009, 0.1367, 0.0276, 0.000769, 0.0276, 0.000769, 0.01692, 0.1367, 0.01692, 0.4747, 0.5991, 0.3771, 0.5528, 0.3835, 0.5446, 0.4755, 0.5913, 0.6094, 0.7898, 0.5054, 0.7897, 0.5054, 0.7792, 0.6106, 0.7795, 0.4812, 0.5944, 0.5475, 0.6418, 0.5429, 0.6514, 0.4747, 0.5991, 0.1367, 0.01073, 0.000769, 0.01073, 0.000769, 4.935e-05, 0.1367, 4.932e-05, 0.6128, 0.8107, 0.6094, 0.7898, 0.6192, 0.7867, 0.6209, 0.793, 0.3735, 0.5416, 0.3794, 0.5276, 0.3892, 0.533, 0.3835, 0.5446, 0.5598, 0.6448, 0.5548, 0.6498, 0.5475, 0.6418, 0.5606, 0.6245, 0.4858, 0.5872, 0.4812, 0.5944, 0.4755, 0.5913, 0.4798, 0.5838, 0.0007689, 0.5464, 0.1367, 0.5464, 0.1367, 0.6209, 0.0007689, 0.6209])
me_first_aid_kit.materials.append(mat_x)
me_first_aid_kit.update()

# ---- objects
ob_first_aid_kit = bpy.data.objects.new('first aid kit', me_first_aid_kit)

# ---- transforms, parenting, visibility, modifiers, constraints
ob_first_aid_kit.location = (0.0, 0.0, 0.0)

# ---- collection membership
col_collection.objects.link(ob_first_aid_kit)

# ---- scene / render settings (as saved in the file)
scene.frame_start = 1; scene.frame_end = 250; scene.frame_set(1)
scene.render.engine = 'BLENDER_EEVEE_NEXT'
scene.cycles.bake_type = 'NORMAL'
bpy.context.view_layer.update()

# ---- added for rendering (the .blend has no active camera and no usable light): camera, sun
cam_auto = bpy.data.cameras.new('AutoCamera')
cam_auto.lens = 50.0
cam_auto.sensor_width = 36.0
cam_auto.clip_end = 1000.0
ob_auto_camera = bpy.data.objects.new('AutoCamera', cam_auto)
scene.collection.objects.link(ob_auto_camera)
ob_auto_camera.location = (2.58715, -3.02365, 2.33178)
ob_auto_camera.rotation_euler = (1.09748, -7.21219e-08, 0.694738)
scene.camera = ob_auto_camera
light_auto_sun = bpy.data.lights.new('AutoSun', 'SUN')
light_auto_sun.energy = 3.0
light_auto_sun.angle = 0.0523599
ob_auto_sun = bpy.data.objects.new('AutoSun', light_auto_sun)
scene.collection.objects.link(ob_auto_sun)
ob_auto_sun.rotation_euler = (0.872665, 0.174533, 0.523599)
bpy.context.view_layer.update()

